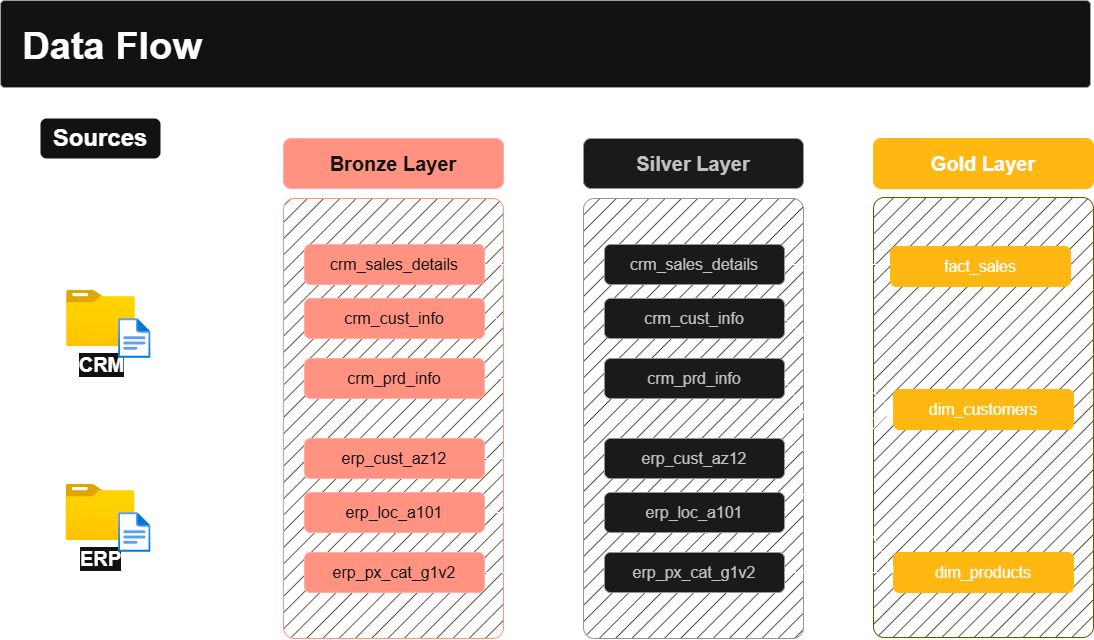

The diagram above was exported from draw.io. Its source (the exported page's mxGraphModel, read from the mxfile embedded in the PNG):
<mxGraphModel dx="1801" dy="869" grid="0" gridSize="10" guides="1" tooltips="1" connect="1" arrows="1" fold="1" page="1" pageScale="1" pageWidth="1920" pageHeight="1200" math="0" shadow="0">
  <root>
    <mxCell id="PmAsDYt7ePFWswJWPdAt-0" />
    <mxCell id="PmAsDYt7ePFWswJWPdAt-1" parent="PmAsDYt7ePFWswJWPdAt-0" />
    <mxCell id="n8bJTZ1ovyGtcUzWuUE2-2" parent="PmAsDYt7ePFWswJWPdAt-1" style="rounded=0;whiteSpace=wrap;html=1;fillColor=none;dashed=1;" value="" vertex="1">
      <mxGeometry height="500" width="200" x="390" y="257" as="geometry" />
    </mxCell>
    <mxCell id="n8bJTZ1ovyGtcUzWuUE2-3" parent="PmAsDYt7ePFWswJWPdAt-1" style="rounded=1;whiteSpace=wrap;html=1;strokeColor=none;fontStyle=1;fillColor=default;" value="&lt;font style=&quot;font-size: 24px;&quot;&gt;Sources&lt;/font&gt;" vertex="1">
      <mxGeometry height="40" width="120" x="430" y="237" as="geometry" />
    </mxCell>
    <mxCell id="D8R9sGTT4eO_Y8YIvJOX-3" edge="1" parent="PmAsDYt7ePFWswJWPdAt-1" source="4ZKNdrfmacIxx5nxEuMF-0" style="edgeStyle=orthogonalEdgeStyle;rounded=0;orthogonalLoop=1;jettySize=auto;html=1;entryX=0;entryY=0.5;entryDx=0;entryDy=0;" target="hnOc7kBfibrwKYlpnwC0-0">
      <mxGeometry relative="1" as="geometry" />
    </mxCell>
    <mxCell id="D8R9sGTT4eO_Y8YIvJOX-4" edge="1" parent="PmAsDYt7ePFWswJWPdAt-1" source="4ZKNdrfmacIxx5nxEuMF-0" style="edgeStyle=orthogonalEdgeStyle;rounded=0;orthogonalLoop=1;jettySize=auto;html=1;entryX=0;entryY=0.5;entryDx=0;entryDy=0;" target="5szykNnx05lKGsdo6Biz-0">
      <mxGeometry relative="1" as="geometry" />
    </mxCell>
    <mxCell id="D8R9sGTT4eO_Y8YIvJOX-5" edge="1" parent="PmAsDYt7ePFWswJWPdAt-1" source="4ZKNdrfmacIxx5nxEuMF-0" style="edgeStyle=orthogonalEdgeStyle;rounded=0;orthogonalLoop=1;jettySize=auto;html=1;entryX=0;entryY=0.5;entryDx=0;entryDy=0;" target="hnOc7kBfibrwKYlpnwC0-1">
      <mxGeometry relative="1" as="geometry" />
    </mxCell>
    <mxCell id="4ZKNdrfmacIxx5nxEuMF-0" parent="PmAsDYt7ePFWswJWPdAt-1" style="image;aspect=fixed;html=1;points=[];align=center;fontSize=12;image=img/lib/azure2/general/Folder_Blank.svg;" value="&lt;font style=&quot;font-size: 20px;&quot;&gt;&lt;b&gt;CRM&lt;/b&gt;&lt;/font&gt;" vertex="1">
      <mxGeometry height="56.00000000000001" width="69" x="456" y="409" as="geometry" />
    </mxCell>
    <mxCell id="-fXMBUoAsH7tqhl6yJGk-2" edge="1" parent="PmAsDYt7ePFWswJWPdAt-1" source="4ZKNdrfmacIxx5nxEuMF-4" style="edgeStyle=orthogonalEdgeStyle;rounded=0;orthogonalLoop=1;jettySize=auto;html=1;entryX=0;entryY=0.5;entryDx=0;entryDy=0;" target="D8R9sGTT4eO_Y8YIvJOX-8">
      <mxGeometry relative="1" as="geometry" />
    </mxCell>
    <mxCell id="-fXMBUoAsH7tqhl6yJGk-3" edge="1" parent="PmAsDYt7ePFWswJWPdAt-1" source="4ZKNdrfmacIxx5nxEuMF-4" style="edgeStyle=orthogonalEdgeStyle;rounded=0;orthogonalLoop=1;jettySize=auto;html=1;entryX=0;entryY=0.5;entryDx=0;entryDy=0;" target="D8R9sGTT4eO_Y8YIvJOX-6">
      <mxGeometry relative="1" as="geometry" />
    </mxCell>
    <mxCell id="-fXMBUoAsH7tqhl6yJGk-4" edge="1" parent="PmAsDYt7ePFWswJWPdAt-1" source="4ZKNdrfmacIxx5nxEuMF-4" style="edgeStyle=orthogonalEdgeStyle;rounded=0;orthogonalLoop=1;jettySize=auto;html=1;" target="D8R9sGTT4eO_Y8YIvJOX-7">
      <mxGeometry relative="1" as="geometry" />
    </mxCell>
    <mxCell id="4ZKNdrfmacIxx5nxEuMF-4" parent="PmAsDYt7ePFWswJWPdAt-1" style="image;aspect=fixed;html=1;points=[];align=center;fontSize=12;image=img/lib/azure2/general/Folder_Blank.svg;" value="&lt;font style=&quot;font-size: 20px;&quot;&gt;&lt;b&gt;ERP&lt;/b&gt;&lt;/font&gt;" vertex="1">
      <mxGeometry height="56.00000000000001" width="69" x="455.5" y="603" as="geometry" />
    </mxCell>
    <mxCell id="4ZKNdrfmacIxx5nxEuMF-5" parent="PmAsDYt7ePFWswJWPdAt-1" style="rounded=1;whiteSpace=wrap;html=1;fillColor=#ffe6cc;strokeColor=light-dark(#d79b00, #ff9281);fillStyle=hatch;arcSize=5;" value="" vertex="1">
      <mxGeometry height="440" width="220" x="673" y="317" as="geometry" />
    </mxCell>
    <mxCell id="4ZKNdrfmacIxx5nxEuMF-6" parent="PmAsDYt7ePFWswJWPdAt-1" style="rounded=1;whiteSpace=wrap;html=1;fillColor=#e51400;strokeColor=#B20000;fontSize=20;fontStyle=1;fontColor=#ffffff;" value="Bronze Layer" vertex="1">
      <mxGeometry height="50" width="220" x="673" y="257" as="geometry" />
    </mxCell>
    <mxCell id="-fXMBUoAsH7tqhl6yJGk-13" edge="1" parent="PmAsDYt7ePFWswJWPdAt-1" source="5szykNnx05lKGsdo6Biz-0" style="edgeStyle=orthogonalEdgeStyle;rounded=0;orthogonalLoop=1;jettySize=auto;html=1;entryX=0;entryY=0.5;entryDx=0;entryDy=0;" target="-fXMBUoAsH7tqhl6yJGk-7">
      <mxGeometry relative="1" as="geometry" />
    </mxCell>
    <mxCell id="5szykNnx05lKGsdo6Biz-0" parent="PmAsDYt7ePFWswJWPdAt-1" style="rounded=1;whiteSpace=wrap;html=1;fillColor=#e51400;strokeColor=#B20000;fontSize=16;fontStyle=0;fontColor=#ffffff;" value="crm_sales_details" vertex="1">
      <mxGeometry height="40" width="180" x="694" y="363" as="geometry" />
    </mxCell>
    <mxCell id="-fXMBUoAsH7tqhl6yJGk-14" edge="1" parent="PmAsDYt7ePFWswJWPdAt-1" source="hnOc7kBfibrwKYlpnwC0-0" style="edgeStyle=orthogonalEdgeStyle;rounded=0;orthogonalLoop=1;jettySize=auto;html=1;" target="-fXMBUoAsH7tqhl6yJGk-8">
      <mxGeometry relative="1" as="geometry" />
    </mxCell>
    <mxCell id="hnOc7kBfibrwKYlpnwC0-0" parent="PmAsDYt7ePFWswJWPdAt-1" style="rounded=1;whiteSpace=wrap;html=1;fillColor=#e51400;strokeColor=#B20000;fontSize=16;fontStyle=0;fontColor=#ffffff;" value="crm_cust_info" vertex="1">
      <mxGeometry height="40" width="180" x="694" y="417" as="geometry" />
    </mxCell>
    <mxCell id="-fXMBUoAsH7tqhl6yJGk-15" edge="1" parent="PmAsDYt7ePFWswJWPdAt-1" source="hnOc7kBfibrwKYlpnwC0-1" style="edgeStyle=orthogonalEdgeStyle;rounded=0;orthogonalLoop=1;jettySize=auto;html=1;entryX=0;entryY=0.5;entryDx=0;entryDy=0;" target="-fXMBUoAsH7tqhl6yJGk-9">
      <mxGeometry relative="1" as="geometry" />
    </mxCell>
    <mxCell id="hnOc7kBfibrwKYlpnwC0-1" parent="PmAsDYt7ePFWswJWPdAt-1" style="rounded=1;whiteSpace=wrap;html=1;fillColor=#e51400;strokeColor=#B20000;fontSize=16;fontStyle=0;fontColor=#ffffff;" value="crm_prd_info" vertex="1">
      <mxGeometry height="40" width="180" x="694" y="477" as="geometry" />
    </mxCell>
    <mxCell id="-fXMBUoAsH7tqhl6yJGk-16" edge="1" parent="PmAsDYt7ePFWswJWPdAt-1" source="D8R9sGTT4eO_Y8YIvJOX-6" style="edgeStyle=orthogonalEdgeStyle;rounded=0;orthogonalLoop=1;jettySize=auto;html=1;entryX=0;entryY=0.5;entryDx=0;entryDy=0;" target="-fXMBUoAsH7tqhl6yJGk-10">
      <mxGeometry relative="1" as="geometry" />
    </mxCell>
    <mxCell id="D8R9sGTT4eO_Y8YIvJOX-6" parent="PmAsDYt7ePFWswJWPdAt-1" style="rounded=1;whiteSpace=wrap;html=1;fillColor=#e51400;strokeColor=#B20000;fontSize=16;fontStyle=0;fontColor=#ffffff;" value="erp_cust_az12" vertex="1">
      <mxGeometry height="40" width="180" x="694" y="557" as="geometry" />
    </mxCell>
    <mxCell id="-fXMBUoAsH7tqhl6yJGk-17" edge="1" parent="PmAsDYt7ePFWswJWPdAt-1" source="D8R9sGTT4eO_Y8YIvJOX-7" style="edgeStyle=orthogonalEdgeStyle;rounded=0;orthogonalLoop=1;jettySize=auto;html=1;entryX=0;entryY=0.5;entryDx=0;entryDy=0;" target="-fXMBUoAsH7tqhl6yJGk-11">
      <mxGeometry relative="1" as="geometry" />
    </mxCell>
    <mxCell id="D8R9sGTT4eO_Y8YIvJOX-7" parent="PmAsDYt7ePFWswJWPdAt-1" style="rounded=1;whiteSpace=wrap;html=1;fillColor=#e51400;strokeColor=#B20000;fontSize=16;fontStyle=0;fontColor=#ffffff;" value="erp_loc_a101" vertex="1">
      <mxGeometry height="40" width="180" x="694" y="611" as="geometry" />
    </mxCell>
    <mxCell id="-fXMBUoAsH7tqhl6yJGk-18" edge="1" parent="PmAsDYt7ePFWswJWPdAt-1" source="D8R9sGTT4eO_Y8YIvJOX-8" style="edgeStyle=orthogonalEdgeStyle;rounded=0;orthogonalLoop=1;jettySize=auto;html=1;entryX=0;entryY=0.5;entryDx=0;entryDy=0;" target="-fXMBUoAsH7tqhl6yJGk-12">
      <mxGeometry relative="1" as="geometry" />
    </mxCell>
    <mxCell id="D8R9sGTT4eO_Y8YIvJOX-8" parent="PmAsDYt7ePFWswJWPdAt-1" style="rounded=1;whiteSpace=wrap;html=1;fillColor=#e51400;strokeColor=#B20000;fontSize=16;fontStyle=0;fontColor=#ffffff;" value="erp_px_cat_g1v2" vertex="1">
      <mxGeometry height="40" width="180" x="694" y="671" as="geometry" />
    </mxCell>
    <mxCell id="-fXMBUoAsH7tqhl6yJGk-5" parent="PmAsDYt7ePFWswJWPdAt-1" style="rounded=1;whiteSpace=wrap;html=1;fillColor=#f5f5f5;strokeColor=#666666;fillStyle=hatch;arcSize=5;fontColor=#333333;" value="" vertex="1">
      <mxGeometry height="440" width="220" x="973" y="317" as="geometry" />
    </mxCell>
    <mxCell id="-fXMBUoAsH7tqhl6yJGk-6" parent="PmAsDYt7ePFWswJWPdAt-1" style="rounded=1;whiteSpace=wrap;html=1;fillColor=#f5f5f5;strokeColor=#666666;fontSize=20;fontStyle=1;fontColor=#333333;" value="Silver Layer" vertex="1">
      <mxGeometry height="50" width="220" x="973" y="257" as="geometry" />
    </mxCell>
    <mxCell id="-fXMBUoAsH7tqhl6yJGk-7" parent="PmAsDYt7ePFWswJWPdAt-1" style="rounded=1;whiteSpace=wrap;html=1;fillColor=#f5f5f5;strokeColor=#666666;fontSize=16;fontStyle=0;fontColor=#333333;" value="crm_sales_details" vertex="1">
      <mxGeometry height="40" width="180" x="994" y="363" as="geometry" />
    </mxCell>
    <mxCell id="-fXMBUoAsH7tqhl6yJGk-8" parent="PmAsDYt7ePFWswJWPdAt-1" style="rounded=1;whiteSpace=wrap;html=1;fillColor=#f5f5f5;strokeColor=#666666;fontSize=16;fontStyle=0;fontColor=#333333;" value="crm_cust_info" vertex="1">
      <mxGeometry height="40" width="180" x="994" y="417" as="geometry" />
    </mxCell>
    <mxCell id="-fXMBUoAsH7tqhl6yJGk-9" parent="PmAsDYt7ePFWswJWPdAt-1" style="rounded=1;whiteSpace=wrap;html=1;fillColor=#f5f5f5;strokeColor=#666666;fontSize=16;fontStyle=0;fontColor=#333333;" value="crm_prd_info" vertex="1">
      <mxGeometry height="40" width="180" x="994" y="477" as="geometry" />
    </mxCell>
    <mxCell id="-fXMBUoAsH7tqhl6yJGk-10" parent="PmAsDYt7ePFWswJWPdAt-1" style="rounded=1;whiteSpace=wrap;html=1;fillColor=#f5f5f5;strokeColor=#666666;fontSize=16;fontStyle=0;fontColor=#333333;" value="erp_cust_az12" vertex="1">
      <mxGeometry height="40" width="180" x="994" y="557" as="geometry" />
    </mxCell>
    <mxCell id="-fXMBUoAsH7tqhl6yJGk-11" parent="PmAsDYt7ePFWswJWPdAt-1" style="rounded=1;whiteSpace=wrap;html=1;fillColor=#f5f5f5;strokeColor=#666666;fontSize=16;fontStyle=0;fontColor=#333333;" value="erp_loc_a101" vertex="1">
      <mxGeometry height="40" width="180" x="994" y="611" as="geometry" />
    </mxCell>
    <mxCell id="-fXMBUoAsH7tqhl6yJGk-12" parent="PmAsDYt7ePFWswJWPdAt-1" style="rounded=1;whiteSpace=wrap;html=1;fillColor=#f5f5f5;strokeColor=#666666;fontSize=16;fontStyle=0;fontColor=#333333;" value="erp_px_cat_g1v2" vertex="1">
      <mxGeometry height="40" width="180" x="994" y="671" as="geometry" />
    </mxCell>
    <mxCell id="-fXMBUoAsH7tqhl6yJGk-19" parent="PmAsDYt7ePFWswJWPdAt-1" style="rounded=1;whiteSpace=wrap;html=1;fillColor=#fff2cc;strokeColor=#d6b656;fillStyle=hatch;arcSize=5;" value="" vertex="1">
      <mxGeometry height="440" width="220" x="1263" y="316" as="geometry" />
    </mxCell>
    <mxCell id="-fXMBUoAsH7tqhl6yJGk-20" parent="PmAsDYt7ePFWswJWPdAt-1" style="rounded=1;whiteSpace=wrap;html=1;fillColor=light-dark(#fff2cc, #ffb712);strokeColor=light-dark(#d6b656, #ffb712);fontSize=20;fontStyle=1;" value="Gold Layer" vertex="1">
      <mxGeometry height="50" width="220" x="1263" y="257" as="geometry" />
    </mxCell>
    <mxCell id="-fXMBUoAsH7tqhl6yJGk-21" parent="PmAsDYt7ePFWswJWPdAt-1" style="rounded=1;whiteSpace=wrap;html=1;fillColor=light-dark(#fff2cc, #ffb712);strokeColor=light-dark(#d6b656, #ffb712);fontSize=16;fontStyle=0;" value="fact_sales" vertex="1">
      <mxGeometry height="40" width="180" x="1280" y="365" as="geometry" />
    </mxCell>
    <mxCell id="-fXMBUoAsH7tqhl6yJGk-22" parent="PmAsDYt7ePFWswJWPdAt-1" style="rounded=1;whiteSpace=wrap;html=1;fillColor=light-dark(#fff2cc, #ffb712);strokeColor=light-dark(#d6b656, #ffb712);fontSize=16;fontStyle=0;" value="dim_customers" vertex="1">
      <mxGeometry height="40" width="180" x="1283" y="508" as="geometry" />
    </mxCell>
    <mxCell id="-fXMBUoAsH7tqhl6yJGk-23" parent="PmAsDYt7ePFWswJWPdAt-1" style="rounded=1;whiteSpace=wrap;html=1;fillColor=light-dark(#fff2cc, #ffb712);strokeColor=light-dark(#d6b656, #ffb712);fontSize=16;fontStyle=0;" value="dim_products" vertex="1">
      <mxGeometry height="40" width="180" x="1283" y="671" as="geometry" />
    </mxCell>
    <mxCell id="rLLwbepbl8jkTRF7aM6J-2" edge="1" parent="PmAsDYt7ePFWswJWPdAt-1" source="-fXMBUoAsH7tqhl6yJGk-8" style="endArrow=classic;html=1;rounded=0;exitX=1;exitY=0.5;exitDx=0;exitDy=0;entryX=0;entryY=0.5;entryDx=0;entryDy=0;jumpStyle=gap;" target="-fXMBUoAsH7tqhl6yJGk-22" value="">
      <mxGeometry height="50" relative="1" width="50" as="geometry">
        <mxPoint x="1184" y="403" as="sourcePoint" />
        <mxPoint x="1303" y="407" as="targetPoint" />
      </mxGeometry>
    </mxCell>
    <mxCell id="rLLwbepbl8jkTRF7aM6J-3" edge="1" parent="PmAsDYt7ePFWswJWPdAt-1" source="-fXMBUoAsH7tqhl6yJGk-10" style="endArrow=classic;html=1;rounded=0;exitX=1;exitY=0.5;exitDx=0;exitDy=0;entryX=0;entryY=0.5;entryDx=0;entryDy=0;jumpStyle=gap;" target="-fXMBUoAsH7tqhl6yJGk-22" value="">
      <mxGeometry height="50" relative="1" width="50" as="geometry">
        <mxPoint x="1184" y="447" as="sourcePoint" />
        <mxPoint x="1293" y="533" as="targetPoint" />
      </mxGeometry>
    </mxCell>
    <mxCell id="rLLwbepbl8jkTRF7aM6J-4" edge="1" parent="PmAsDYt7ePFWswJWPdAt-1" source="-fXMBUoAsH7tqhl6yJGk-11" style="endArrow=classic;html=1;rounded=0;exitX=1;exitY=0.5;exitDx=0;exitDy=0;entryX=0;entryY=0.5;entryDx=0;entryDy=0;jumpStyle=gap;" target="-fXMBUoAsH7tqhl6yJGk-22" value="">
      <mxGeometry height="50" relative="1" width="50" as="geometry">
        <mxPoint x="1184" y="587" as="sourcePoint" />
        <mxPoint x="1293" y="533" as="targetPoint" />
      </mxGeometry>
    </mxCell>
    <mxCell id="_nexJ7K3K1sAFrfDnuwc-0" edge="1" parent="PmAsDYt7ePFWswJWPdAt-1" source="-fXMBUoAsH7tqhl6yJGk-9" style="endArrow=classic;html=1;rounded=0;exitX=1;exitY=0.5;exitDx=0;exitDy=0;entryX=0;entryY=0.5;entryDx=0;entryDy=0;jumpStyle=gap;" target="-fXMBUoAsH7tqhl6yJGk-23" value="">
      <mxGeometry height="50" relative="1" width="50" as="geometry">
        <mxPoint x="1184" y="447" as="sourcePoint" />
        <mxPoint x="1293" y="533" as="targetPoint" />
      </mxGeometry>
    </mxCell>
    <mxCell id="_nexJ7K3K1sAFrfDnuwc-1" edge="1" parent="PmAsDYt7ePFWswJWPdAt-1" source="-fXMBUoAsH7tqhl6yJGk-12" style="endArrow=classic;html=1;rounded=0;exitX=1;exitY=0.5;exitDx=0;exitDy=0;entryX=0;entryY=0.5;entryDx=0;entryDy=0;jumpStyle=gap;" target="-fXMBUoAsH7tqhl6yJGk-23" value="">
      <mxGeometry height="50" relative="1" width="50" as="geometry">
        <mxPoint x="1184" y="507" as="sourcePoint" />
        <mxPoint x="1293" y="627" as="targetPoint" />
      </mxGeometry>
    </mxCell>
    <mxCell id="hYor6iIa-aKugMJ0ksJW-2" parent="PmAsDYt7ePFWswJWPdAt-1" style="image;aspect=fixed;html=1;points=[];align=center;fontSize=12;image=img/lib/azure2/general/File.svg;" value="" vertex="1">
      <mxGeometry height="40" width="32.46" x="508.12" y="437" as="geometry" />
    </mxCell>
    <mxCell id="hYor6iIa-aKugMJ0ksJW-4" parent="PmAsDYt7ePFWswJWPdAt-1" style="image;aspect=fixed;html=1;points=[];align=center;fontSize=12;image=img/lib/azure2/general/File.svg;" value="" vertex="1">
      <mxGeometry height="40" width="32.46" x="508.12" y="631" as="geometry" />
    </mxCell>
    <mxCell id="chLgLkIjhnXz8mJWDFhk-0" parent="PmAsDYt7ePFWswJWPdAt-1" style="rounded=1;whiteSpace=wrap;html=1;fillColor=#FFFFFF;strokeColor=#5C5C5C;strokeWidth=1;arcSize=5;" value="" vertex="1">
      <mxGeometry height="87" width="1090" x="390" y="119" as="geometry" />
    </mxCell>
    <mxCell id="chLgLkIjhnXz8mJWDFhk-1" parent="PmAsDYt7ePFWswJWPdAt-1" style="text;html=1;strokeColor=none;fillColor=none;align=center;verticalAlign=middle;whiteSpace=wrap;rounded=0;" value="&lt;b style=&quot;border-color: var(--border-color); font-size: 38px; text-align: left;&quot;&gt;Data Flow&lt;/b&gt;" vertex="1">
      <mxGeometry height="50" width="190" x="407" y="140" as="geometry" />
    </mxCell>
    <mxCell id="vh-pnMFYbOOYK2IaWZu1-0" edge="1" parent="PmAsDYt7ePFWswJWPdAt-1" style="edgeStyle=orthogonalEdgeStyle;rounded=0;orthogonalLoop=1;jettySize=auto;html=1;entryX=0;entryY=0.5;entryDx=0;entryDy=0;">
      <mxGeometry relative="1" as="geometry">
        <mxPoint x="1174" y="383" as="sourcePoint" />
        <mxPoint x="1281" y="383" as="targetPoint" />
      </mxGeometry>
    </mxCell>
  </root>
</mxGraphModel>